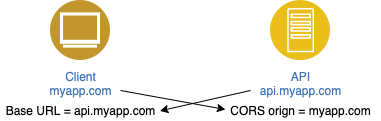

The diagram above was exported from draw.io. Its source (the exported page's mxGraphModel, read from the mxfile embedded in the PNG):
<mxGraphModel dx="599" dy="269" grid="1" gridSize="10" guides="1" tooltips="1" connect="1" arrows="1" fold="1" page="1" pageScale="1" pageWidth="1169" pageHeight="827" math="0" shadow="0">
  <root>
    <mxCell id="0" />
    <mxCell id="1" parent="0" />
    <mxCell id="2" value="Client&lt;br&gt;myapp.com" style="aspect=fixed;perimeter=ellipsePerimeter;html=1;align=center;shadow=0;dashed=0;fontColor=#4277BB;labelBackgroundColor=#ffffff;fontSize=12;spacingTop=3;image;image=img/lib/ibm/users/browser.svg;" vertex="1" parent="1">
      <mxGeometry x="200" y="100" width="60" height="60" as="geometry" />
    </mxCell>
    <mxCell id="6" value="" style="edgeStyle=none;html=1;entryX=0.996;entryY=0.521;entryDx=0;entryDy=0;entryPerimeter=0;rounded=0;" edge="1" parent="1" target="12">
      <mxGeometry relative="1" as="geometry">
        <mxPoint x="400" y="190" as="sourcePoint" />
        <Array as="points" />
      </mxGeometry>
    </mxCell>
    <mxCell id="3" value="API&lt;br&gt;api.myapp.com" style="aspect=fixed;perimeter=ellipsePerimeter;html=1;align=center;shadow=0;dashed=0;fontColor=#4277BB;labelBackgroundColor=#ffffff;fontSize=12;spacingTop=3;image;image=img/lib/ibm/applications/app_server.svg;" vertex="1" parent="1">
      <mxGeometry x="420" y="100" width="60" height="60" as="geometry" />
    </mxCell>
    <mxCell id="11" value="CORS orign = myapp.com" style="text;html=1;align=center;verticalAlign=middle;resizable=0;points=[];autosize=1;strokeColor=none;" vertex="1" parent="1">
      <mxGeometry x="370" y="200" width="160" height="20" as="geometry" />
    </mxCell>
    <mxCell id="12" value="Base URL = api.myapp.com" style="text;html=1;align=center;verticalAlign=middle;resizable=0;points=[];autosize=1;strokeColor=none;" vertex="1" parent="1">
      <mxGeometry x="150" y="200" width="160" height="20" as="geometry" />
    </mxCell>
    <mxCell id="13" value="" style="edgeStyle=none;html=1;entryX=0.031;entryY=0.45;entryDx=0;entryDy=0;entryPerimeter=0;rounded=0;" edge="1" parent="1" target="11">
      <mxGeometry relative="1" as="geometry">
        <mxPoint x="270" y="190" as="sourcePoint" />
        <mxPoint x="319.36" y="220.42000000000002" as="targetPoint" />
        <Array as="points" />
      </mxGeometry>
    </mxCell>
  </root>
</mxGraphModel>